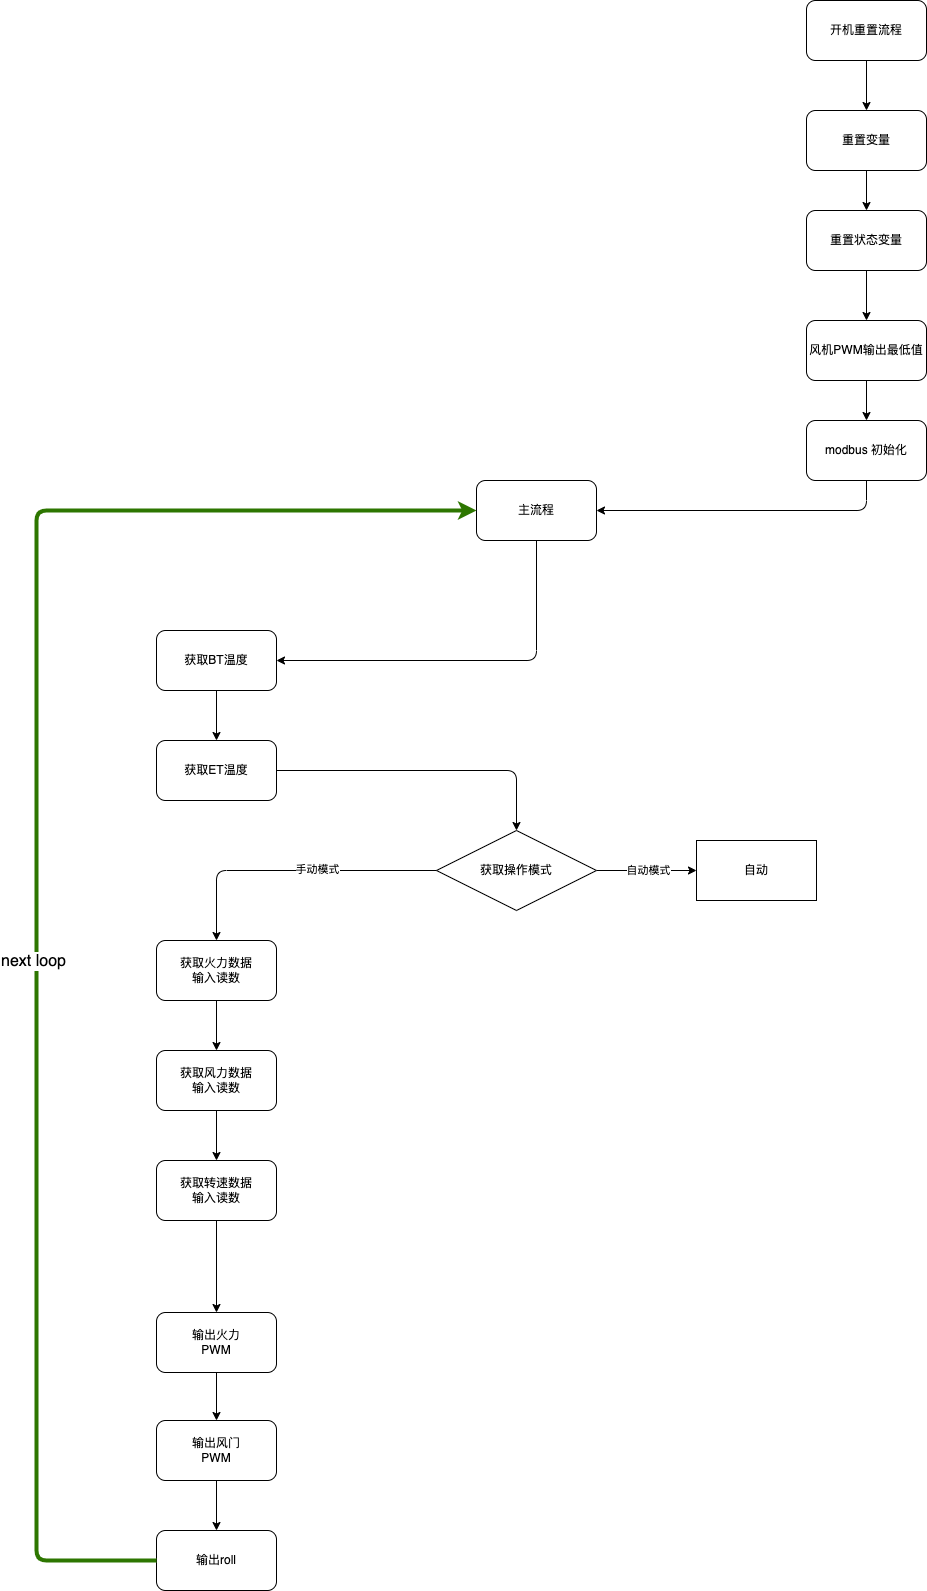

The diagram above was exported from draw.io. Its source (the exported page's mxGraphModel, read from the mxfile embedded in the PNG):
<mxGraphModel dx="2656" dy="2338" grid="1" gridSize="10" guides="1" tooltips="1" connect="1" arrows="1" fold="1" page="1" pageScale="1" pageWidth="827" pageHeight="1169" math="0" shadow="0">
  <root>
    <mxCell id="0" />
    <mxCell id="1" parent="0" />
    <mxCell id="4" value="" style="edgeStyle=none;html=1;" edge="1" parent="1" source="2" target="3">
      <mxGeometry relative="1" as="geometry" />
    </mxCell>
    <mxCell id="2" value="开机重置流程" style="rounded=1;whiteSpace=wrap;html=1;" parent="1" vertex="1">
      <mxGeometry x="570" y="-140" width="120" height="60" as="geometry" />
    </mxCell>
    <mxCell id="6" value="" style="edgeStyle=none;html=1;" edge="1" parent="1" source="3" target="5">
      <mxGeometry relative="1" as="geometry" />
    </mxCell>
    <mxCell id="3" value="重置变量" style="whiteSpace=wrap;html=1;rounded=1;" vertex="1" parent="1">
      <mxGeometry x="570" y="-30" width="120" height="60" as="geometry" />
    </mxCell>
    <mxCell id="8" value="" style="edgeStyle=none;html=1;" edge="1" parent="1" source="5" target="7">
      <mxGeometry relative="1" as="geometry">
        <Array as="points" />
      </mxGeometry>
    </mxCell>
    <mxCell id="5" value="重置状态变量" style="whiteSpace=wrap;html=1;rounded=1;" vertex="1" parent="1">
      <mxGeometry x="570" y="70" width="120" height="60" as="geometry" />
    </mxCell>
    <mxCell id="18" value="" style="edgeStyle=none;html=1;exitX=0.5;exitY=1;exitDx=0;exitDy=0;" edge="1" parent="1" source="25" target="17">
      <mxGeometry relative="1" as="geometry">
        <Array as="points">
          <mxPoint x="630" y="370" />
        </Array>
      </mxGeometry>
    </mxCell>
    <mxCell id="7" value="风机PWM输出最低值" style="whiteSpace=wrap;html=1;rounded=1;" vertex="1" parent="1">
      <mxGeometry x="570" y="180" width="120" height="60" as="geometry" />
    </mxCell>
    <mxCell id="9" value="获取BT温度" style="whiteSpace=wrap;html=1;rounded=1;" vertex="1" parent="1">
      <mxGeometry x="-80" y="490" width="120" height="60" as="geometry" />
    </mxCell>
    <mxCell id="12" value="获取ET温度" style="whiteSpace=wrap;html=1;rounded=1;" vertex="1" parent="1">
      <mxGeometry x="-80" y="600" width="120" height="60" as="geometry" />
    </mxCell>
    <mxCell id="28" value="" style="edgeStyle=none;html=1;" edge="1" parent="1" source="14" target="27">
      <mxGeometry relative="1" as="geometry" />
    </mxCell>
    <mxCell id="14" value="获取火力数据&lt;br&gt;输入读数" style="whiteSpace=wrap;html=1;rounded=1;" vertex="1" parent="1">
      <mxGeometry x="-80" y="800" width="120" height="60" as="geometry" />
    </mxCell>
    <mxCell id="40" value="" style="edgeStyle=none;jumpSize=10;html=1;strokeWidth=1;" edge="1" parent="1" source="16" target="39">
      <mxGeometry relative="1" as="geometry" />
    </mxCell>
    <mxCell id="42" value="自动模式" style="edgeLabel;html=1;align=center;verticalAlign=middle;resizable=0;points=[];" vertex="1" connectable="0" parent="40">
      <mxGeometry x="0.02" y="1" relative="1" as="geometry">
        <mxPoint as="offset" />
      </mxGeometry>
    </mxCell>
    <mxCell id="16" value="获取操作模式" style="rhombus;whiteSpace=wrap;html=1;" vertex="1" parent="1">
      <mxGeometry x="200" y="690" width="160" height="80" as="geometry" />
    </mxCell>
    <mxCell id="17" value="主流程" style="whiteSpace=wrap;html=1;rounded=1;" vertex="1" parent="1">
      <mxGeometry x="240" y="340" width="120" height="60" as="geometry" />
    </mxCell>
    <mxCell id="20" value="" style="endArrow=classic;html=1;exitX=0.5;exitY=1;exitDx=0;exitDy=0;entryX=1;entryY=0.5;entryDx=0;entryDy=0;" edge="1" parent="1" source="17" target="9">
      <mxGeometry width="50" height="50" relative="1" as="geometry">
        <mxPoint x="110" y="800" as="sourcePoint" />
        <mxPoint x="160" y="750" as="targetPoint" />
        <Array as="points">
          <mxPoint x="300" y="520" />
        </Array>
      </mxGeometry>
    </mxCell>
    <mxCell id="21" value="" style="endArrow=classic;html=1;exitX=0.5;exitY=1;exitDx=0;exitDy=0;entryX=0.5;entryY=0;entryDx=0;entryDy=0;" edge="1" parent="1" source="9" target="12">
      <mxGeometry width="50" height="50" relative="1" as="geometry">
        <mxPoint x="110" y="800" as="sourcePoint" />
        <mxPoint x="160" y="750" as="targetPoint" />
      </mxGeometry>
    </mxCell>
    <mxCell id="22" value="" style="endArrow=classic;html=1;exitX=1;exitY=0.5;exitDx=0;exitDy=0;entryX=0.5;entryY=0;entryDx=0;entryDy=0;" edge="1" parent="1" source="12" target="16">
      <mxGeometry width="50" height="50" relative="1" as="geometry">
        <mxPoint x="110" y="800" as="sourcePoint" />
        <mxPoint x="160" y="750" as="targetPoint" />
        <Array as="points">
          <mxPoint x="280" y="630" />
        </Array>
      </mxGeometry>
    </mxCell>
    <mxCell id="23" value="" style="endArrow=classic;html=1;exitX=0;exitY=0.5;exitDx=0;exitDy=0;entryX=0.5;entryY=0;entryDx=0;entryDy=0;" edge="1" parent="1" source="16" target="14">
      <mxGeometry width="50" height="50" relative="1" as="geometry">
        <mxPoint x="110" y="800" as="sourcePoint" />
        <mxPoint x="160" y="750" as="targetPoint" />
        <Array as="points">
          <mxPoint x="-20" y="730" />
        </Array>
      </mxGeometry>
    </mxCell>
    <mxCell id="24" value="手动模式" style="edgeLabel;html=1;align=center;verticalAlign=middle;resizable=0;points=[];" vertex="1" connectable="0" parent="23">
      <mxGeometry x="-0.1724" y="-2" relative="1" as="geometry">
        <mxPoint as="offset" />
      </mxGeometry>
    </mxCell>
    <mxCell id="25" value="modbus 初始化" style="rounded=1;whiteSpace=wrap;html=1;" vertex="1" parent="1">
      <mxGeometry x="570" y="280" width="120" height="60" as="geometry" />
    </mxCell>
    <mxCell id="26" value="" style="endArrow=classic;html=1;exitX=0.5;exitY=1;exitDx=0;exitDy=0;entryX=0.5;entryY=0;entryDx=0;entryDy=0;" edge="1" parent="1" source="7" target="25">
      <mxGeometry width="50" height="50" relative="1" as="geometry">
        <mxPoint x="110" y="360" as="sourcePoint" />
        <mxPoint x="160" y="310" as="targetPoint" />
      </mxGeometry>
    </mxCell>
    <mxCell id="30" value="" style="edgeStyle=none;html=1;" edge="1" parent="1" source="27" target="29">
      <mxGeometry relative="1" as="geometry" />
    </mxCell>
    <mxCell id="27" value="获取风力数据&lt;br&gt;输入读数" style="whiteSpace=wrap;html=1;rounded=1;" vertex="1" parent="1">
      <mxGeometry x="-80" y="910" width="120" height="60" as="geometry" />
    </mxCell>
    <mxCell id="32" value="" style="edgeStyle=none;html=1;" edge="1" parent="1" source="29" target="31">
      <mxGeometry relative="1" as="geometry" />
    </mxCell>
    <mxCell id="29" value="获取转速数据&lt;br&gt;输入读数" style="whiteSpace=wrap;html=1;rounded=1;" vertex="1" parent="1">
      <mxGeometry x="-80" y="1020" width="120" height="60" as="geometry" />
    </mxCell>
    <mxCell id="35" value="" style="edgeStyle=none;html=1;" edge="1" parent="1" source="31" target="34">
      <mxGeometry relative="1" as="geometry" />
    </mxCell>
    <mxCell id="31" value="输出火力&lt;br&gt;PWM" style="whiteSpace=wrap;html=1;rounded=1;" vertex="1" parent="1">
      <mxGeometry x="-80" y="1172" width="120" height="60" as="geometry" />
    </mxCell>
    <mxCell id="37" value="" style="edgeStyle=none;html=1;" edge="1" parent="1" source="34" target="36">
      <mxGeometry relative="1" as="geometry" />
    </mxCell>
    <mxCell id="34" value="输出风门&lt;br&gt;PWM" style="whiteSpace=wrap;html=1;rounded=1;" vertex="1" parent="1">
      <mxGeometry x="-80" y="1280" width="120" height="60" as="geometry" />
    </mxCell>
    <mxCell id="36" value="输出roll" style="whiteSpace=wrap;html=1;rounded=1;" vertex="1" parent="1">
      <mxGeometry x="-80" y="1390" width="120" height="60" as="geometry" />
    </mxCell>
    <mxCell id="38" value="" style="endArrow=classic;html=1;exitX=0;exitY=0.5;exitDx=0;exitDy=0;entryX=0;entryY=0.5;entryDx=0;entryDy=0;fillColor=#60a917;strokeColor=#2D7600;jumpSize=10;strokeWidth=4;" edge="1" parent="1" source="36" target="17">
      <mxGeometry width="50" height="50" relative="1" as="geometry">
        <mxPoint x="110" y="1060" as="sourcePoint" />
        <mxPoint x="-280" y="470" as="targetPoint" />
        <Array as="points">
          <mxPoint x="-200" y="1420" />
          <mxPoint x="-200" y="370" />
        </Array>
      </mxGeometry>
    </mxCell>
    <mxCell id="43" value="&lt;font style=&quot;font-size: 16px;&quot;&gt;&lt;font style=&quot;font-size: 16px;&quot;&gt;nex&lt;/font&gt;t loop&lt;/font&gt;" style="edgeLabel;html=1;align=center;verticalAlign=middle;resizable=0;points=[];" vertex="1" connectable="0" parent="38">
      <mxGeometry x="-0.1056" y="4" relative="1" as="geometry">
        <mxPoint as="offset" />
      </mxGeometry>
    </mxCell>
    <mxCell id="39" value="自动" style="whiteSpace=wrap;html=1;" vertex="1" parent="1">
      <mxGeometry x="460" y="700" width="120" height="60" as="geometry" />
    </mxCell>
  </root>
</mxGraphModel>